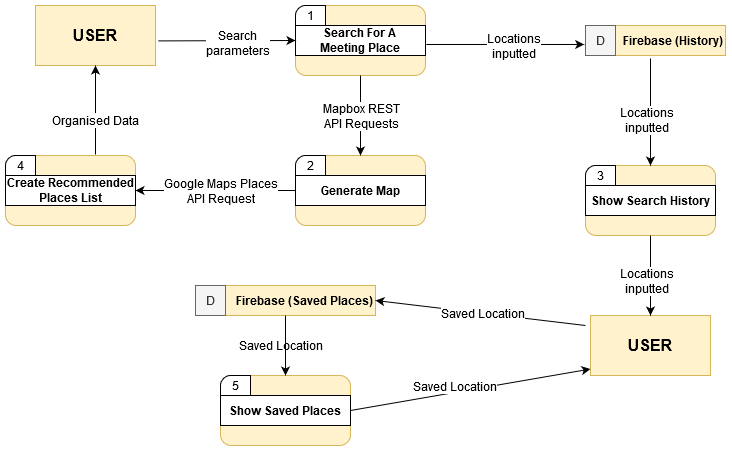

The diagram above was exported from draw.io. Its source (the exported page's mxGraphModel, read from the mxfile embedded in the PNG):
<mxGraphModel dx="1483" dy="821" grid="1" gridSize="10" guides="1" tooltips="1" connect="1" arrows="1" fold="1" page="1" pageScale="1" pageWidth="827" pageHeight="1169" math="0" shadow="0">
  <root>
    <mxCell id="0" />
    <mxCell id="1" parent="0" />
    <mxCell id="CUt8DAk6G9IVX6ACWWwZ-1" value="&lt;font style=&quot;font-size: 16px&quot;&gt;&lt;b&gt;USER&lt;/b&gt;&lt;/font&gt;" style="rounded=0;whiteSpace=wrap;html=1;fillColor=#fff2cc;strokeColor=#d6b656;" vertex="1" parent="1">
      <mxGeometry x="40" y="40" width="120" height="60" as="geometry" />
    </mxCell>
    <mxCell id="CUt8DAk6G9IVX6ACWWwZ-4" value="" style="rounded=1;whiteSpace=wrap;html=1;fontStyle=1;fillColor=#fff2cc;strokeColor=#d6b656;" vertex="1" parent="1">
      <mxGeometry x="225" y="410" width="130" height="70" as="geometry" />
    </mxCell>
    <mxCell id="CUt8DAk6G9IVX6ACWWwZ-5" value="Show Saved Places" style="rounded=0;whiteSpace=wrap;html=1;fontStyle=1" vertex="1" parent="1">
      <mxGeometry x="225" y="430" width="130" height="30" as="geometry" />
    </mxCell>
    <mxCell id="CUt8DAk6G9IVX6ACWWwZ-8" value="" style="rounded=1;whiteSpace=wrap;html=1;fontStyle=1;fillColor=#fff2cc;strokeColor=#d6b656;" vertex="1" parent="1">
      <mxGeometry x="300" y="40" width="130" height="70" as="geometry" />
    </mxCell>
    <mxCell id="CUt8DAk6G9IVX6ACWWwZ-9" value="&lt;div&gt;Search For A &lt;br&gt;&lt;/div&gt;&lt;div&gt;Meeting Place&lt;/div&gt;" style="rounded=0;whiteSpace=wrap;html=1;fontStyle=1" vertex="1" parent="1">
      <mxGeometry x="300" y="60" width="130" height="30" as="geometry" />
    </mxCell>
    <mxCell id="CUt8DAk6G9IVX6ACWWwZ-12" value="" style="endArrow=classic;html=1;exitX=1.022;exitY=0.59;exitDx=0;exitDy=0;exitPerimeter=0;entryX=0;entryY=0.5;entryDx=0;entryDy=0;" edge="1" parent="1" source="CUt8DAk6G9IVX6ACWWwZ-1" target="CUt8DAk6G9IVX6ACWWwZ-9">
      <mxGeometry width="50" height="50" relative="1" as="geometry">
        <mxPoint x="190" y="130" as="sourcePoint" />
        <mxPoint x="240" y="80" as="targetPoint" />
      </mxGeometry>
    </mxCell>
    <mxCell id="CUt8DAk6G9IVX6ACWWwZ-13" value="&lt;div&gt;Search &lt;br&gt;&lt;/div&gt;&lt;div&gt;parameters&lt;/div&gt;" style="text;html=1;align=center;verticalAlign=middle;resizable=0;points=[];labelBackgroundColor=#ffffff;" vertex="1" connectable="0" parent="CUt8DAk6G9IVX6ACWWwZ-12">
      <mxGeometry x="0.1343" y="-2" relative="1" as="geometry">
        <mxPoint as="offset" />
      </mxGeometry>
    </mxCell>
    <mxCell id="CUt8DAk6G9IVX6ACWWwZ-14" value="&lt;b&gt;Firebase (History)&lt;/b&gt;" style="rounded=0;whiteSpace=wrap;html=1;fillColor=#fff2cc;strokeColor=#d6b656;align=right;" vertex="1" parent="1">
      <mxGeometry x="590" y="60" width="140" height="30" as="geometry" />
    </mxCell>
    <mxCell id="CUt8DAk6G9IVX6ACWWwZ-15" value="D" style="rounded=0;whiteSpace=wrap;html=1;fillColor=#f5f5f5;strokeColor=#666666;fontColor=#333333;" vertex="1" parent="1">
      <mxGeometry x="590" y="60" width="30" height="30" as="geometry" />
    </mxCell>
    <mxCell id="CUt8DAk6G9IVX6ACWWwZ-16" value="" style="endArrow=classic;html=1;exitX=1.006;exitY=0.633;exitDx=0;exitDy=0;exitPerimeter=0;entryX=-0.043;entryY=0.633;entryDx=0;entryDy=0;entryPerimeter=0;" edge="1" parent="1" source="CUt8DAk6G9IVX6ACWWwZ-9" target="CUt8DAk6G9IVX6ACWWwZ-15">
      <mxGeometry width="50" height="50" relative="1" as="geometry">
        <mxPoint x="460" y="130" as="sourcePoint" />
        <mxPoint x="540" y="80" as="targetPoint" />
      </mxGeometry>
    </mxCell>
    <mxCell id="CUt8DAk6G9IVX6ACWWwZ-17" value="&lt;div&gt;Locations &lt;br&gt;&lt;/div&gt;&lt;div&gt;inputted&lt;/div&gt;" style="text;html=1;align=center;verticalAlign=middle;resizable=0;points=[];labelBackgroundColor=#ffffff;" vertex="1" connectable="0" parent="CUt8DAk6G9IVX6ACWWwZ-16">
      <mxGeometry x="0.1429" y="-1" relative="1" as="geometry">
        <mxPoint x="-3.86" as="offset" />
      </mxGeometry>
    </mxCell>
    <mxCell id="CUt8DAk6G9IVX6ACWWwZ-19" value="" style="rounded=1;whiteSpace=wrap;html=1;fontStyle=1;fillColor=#fff2cc;strokeColor=#d6b656;" vertex="1" parent="1">
      <mxGeometry x="300" y="190" width="130" height="70" as="geometry" />
    </mxCell>
    <mxCell id="CUt8DAk6G9IVX6ACWWwZ-20" value="Generate Map" style="rounded=0;whiteSpace=wrap;html=1;fontStyle=1" vertex="1" parent="1">
      <mxGeometry x="300" y="210" width="130" height="30" as="geometry" />
    </mxCell>
    <mxCell id="CUt8DAk6G9IVX6ACWWwZ-22" value="" style="endArrow=classic;html=1;exitX=0.5;exitY=1;exitDx=0;exitDy=0;entryX=0.5;entryY=0;entryDx=0;entryDy=0;" edge="1" parent="1" source="CUt8DAk6G9IVX6ACWWwZ-8" target="CUt8DAk6G9IVX6ACWWwZ-19">
      <mxGeometry width="50" height="50" relative="1" as="geometry">
        <mxPoint x="360" y="180" as="sourcePoint" />
        <mxPoint x="410" y="130" as="targetPoint" />
      </mxGeometry>
    </mxCell>
    <mxCell id="CUt8DAk6G9IVX6ACWWwZ-23" value="&lt;div&gt;Mapbox REST &lt;br&gt;&lt;/div&gt;&lt;div&gt;API Requests&lt;/div&gt;" style="text;html=1;align=center;verticalAlign=middle;resizable=0;points=[];labelBackgroundColor=#ffffff;" vertex="1" connectable="0" parent="CUt8DAk6G9IVX6ACWWwZ-22">
      <mxGeometry x="-0.325" y="-3" relative="1" as="geometry">
        <mxPoint x="3" y="13" as="offset" />
      </mxGeometry>
    </mxCell>
    <mxCell id="CUt8DAk6G9IVX6ACWWwZ-25" value="" style="rounded=1;whiteSpace=wrap;html=1;fontStyle=1;fillColor=#fff2cc;strokeColor=#d6b656;" vertex="1" parent="1">
      <mxGeometry x="590" y="200" width="130" height="70" as="geometry" />
    </mxCell>
    <mxCell id="CUt8DAk6G9IVX6ACWWwZ-26" value="Show Search History" style="rounded=0;whiteSpace=wrap;html=1;fontStyle=1" vertex="1" parent="1">
      <mxGeometry x="590" y="220" width="130" height="30" as="geometry" />
    </mxCell>
    <mxCell id="CUt8DAk6G9IVX6ACWWwZ-28" value="" style="rounded=1;whiteSpace=wrap;html=1;fontStyle=1;fillColor=#fff2cc;strokeColor=#d6b656;" vertex="1" parent="1">
      <mxGeometry x="10" y="190" width="130" height="70" as="geometry" />
    </mxCell>
    <mxCell id="CUt8DAk6G9IVX6ACWWwZ-29" value="Create Recommended Places List" style="rounded=0;whiteSpace=wrap;html=1;fontStyle=1" vertex="1" parent="1">
      <mxGeometry x="10" y="210" width="130" height="30" as="geometry" />
    </mxCell>
    <mxCell id="CUt8DAk6G9IVX6ACWWwZ-31" value="" style="endArrow=classic;html=1;entryX=1;entryY=0.5;entryDx=0;entryDy=0;" edge="1" parent="1" target="CUt8DAk6G9IVX6ACWWwZ-29">
      <mxGeometry width="50" height="50" relative="1" as="geometry">
        <mxPoint x="300" y="225" as="sourcePoint" />
        <mxPoint x="520" y="270" as="targetPoint" />
      </mxGeometry>
    </mxCell>
    <mxCell id="CUt8DAk6G9IVX6ACWWwZ-32" value="&lt;div&gt;Google Maps Places &lt;br&gt;&lt;/div&gt;&lt;div&gt;API Request&lt;/div&gt;" style="text;html=1;align=center;verticalAlign=middle;resizable=0;points=[];labelBackgroundColor=#ffffff;" vertex="1" connectable="0" parent="CUt8DAk6G9IVX6ACWWwZ-31">
      <mxGeometry x="0.2424" y="-1" relative="1" as="geometry">
        <mxPoint x="24.17" y="1" as="offset" />
      </mxGeometry>
    </mxCell>
    <mxCell id="CUt8DAk6G9IVX6ACWWwZ-33" value="&lt;b&gt;Firebase (Saved Places)&lt;/b&gt;" style="rounded=0;whiteSpace=wrap;html=1;fillColor=#fff2cc;strokeColor=#d6b656;align=right;" vertex="1" parent="1">
      <mxGeometry x="200" y="320" width="180" height="30" as="geometry" />
    </mxCell>
    <mxCell id="CUt8DAk6G9IVX6ACWWwZ-34" value="D" style="rounded=0;whiteSpace=wrap;html=1;fillColor=#f5f5f5;strokeColor=#666666;fontColor=#333333;" vertex="1" parent="1">
      <mxGeometry x="200" y="320" width="30" height="30" as="geometry" />
    </mxCell>
    <mxCell id="CUt8DAk6G9IVX6ACWWwZ-41" value="&lt;font style=&quot;font-size: 16px&quot;&gt;&lt;b&gt;USER&lt;/b&gt;&lt;/font&gt;" style="rounded=0;whiteSpace=wrap;html=1;fillColor=#fff2cc;strokeColor=#d6b656;" vertex="1" parent="1">
      <mxGeometry x="595" y="350" width="120" height="60" as="geometry" />
    </mxCell>
    <mxCell id="CUt8DAk6G9IVX6ACWWwZ-42" value="" style="endArrow=classic;html=1;entryX=0.5;entryY=0;entryDx=0;entryDy=0;" edge="1" parent="1" target="CUt8DAk6G9IVX6ACWWwZ-25">
      <mxGeometry width="50" height="50" relative="1" as="geometry">
        <mxPoint x="655" y="93" as="sourcePoint" />
        <mxPoint x="598.71" y="88.99000000000001" as="targetPoint" />
      </mxGeometry>
    </mxCell>
    <mxCell id="CUt8DAk6G9IVX6ACWWwZ-43" value="&lt;div&gt;Locations &lt;br&gt;&lt;/div&gt;&lt;div&gt;inputted&lt;/div&gt;" style="text;html=1;align=center;verticalAlign=middle;resizable=0;points=[];labelBackgroundColor=#ffffff;" vertex="1" connectable="0" parent="CUt8DAk6G9IVX6ACWWwZ-42">
      <mxGeometry x="0.1429" y="-1" relative="1" as="geometry">
        <mxPoint x="-3.86" as="offset" />
      </mxGeometry>
    </mxCell>
    <mxCell id="CUt8DAk6G9IVX6ACWWwZ-44" value="" style="endArrow=classic;html=1;exitX=0.5;exitY=1;exitDx=0;exitDy=0;entryX=0.5;entryY=0;entryDx=0;entryDy=0;" edge="1" parent="1" source="CUt8DAk6G9IVX6ACWWwZ-25" target="CUt8DAk6G9IVX6ACWWwZ-41">
      <mxGeometry width="50" height="50" relative="1" as="geometry">
        <mxPoint x="665" y="100" as="sourcePoint" />
        <mxPoint x="655" y="340" as="targetPoint" />
      </mxGeometry>
    </mxCell>
    <mxCell id="CUt8DAk6G9IVX6ACWWwZ-45" value="&lt;div&gt;Locations &lt;br&gt;&lt;/div&gt;&lt;div&gt;inputted&lt;/div&gt;" style="text;html=1;align=center;verticalAlign=middle;resizable=0;points=[];labelBackgroundColor=#ffffff;" vertex="1" connectable="0" parent="CUt8DAk6G9IVX6ACWWwZ-44">
      <mxGeometry x="0.1429" y="-1" relative="1" as="geometry">
        <mxPoint x="-3.86" as="offset" />
      </mxGeometry>
    </mxCell>
    <mxCell id="CUt8DAk6G9IVX6ACWWwZ-50" value="" style="endArrow=classic;html=1;exitX=0.5;exitY=1;exitDx=0;exitDy=0;entryX=0.5;entryY=0;entryDx=0;entryDy=0;" edge="1" parent="1" source="CUt8DAk6G9IVX6ACWWwZ-33" target="CUt8DAk6G9IVX6ACWWwZ-4">
      <mxGeometry width="50" height="50" relative="1" as="geometry">
        <mxPoint x="420" y="270" as="sourcePoint" />
        <mxPoint x="470" y="220" as="targetPoint" />
      </mxGeometry>
    </mxCell>
    <mxCell id="CUt8DAk6G9IVX6ACWWwZ-51" value="Saved Location" style="text;html=1;align=center;verticalAlign=middle;resizable=0;points=[];autosize=1;" vertex="1" parent="1">
      <mxGeometry x="235" y="370" width="100" height="20" as="geometry" />
    </mxCell>
    <mxCell id="CUt8DAk6G9IVX6ACWWwZ-52" value="" style="endArrow=classic;html=1;exitX=1;exitY=0.5;exitDx=0;exitDy=0;entryX=0;entryY=0.892;entryDx=0;entryDy=0;entryPerimeter=0;" edge="1" parent="1" source="CUt8DAk6G9IVX6ACWWwZ-4" target="CUt8DAk6G9IVX6ACWWwZ-41">
      <mxGeometry width="50" height="50" relative="1" as="geometry">
        <mxPoint x="450" y="410" as="sourcePoint" />
        <mxPoint x="460" y="470" as="targetPoint" />
      </mxGeometry>
    </mxCell>
    <mxCell id="CUt8DAk6G9IVX6ACWWwZ-53" value="Saved Location" style="text;html=1;align=center;verticalAlign=middle;resizable=0;points=[];labelBackgroundColor=#ffffff;" vertex="1" connectable="0" parent="CUt8DAk6G9IVX6ACWWwZ-52">
      <mxGeometry x="0.1937" y="-3" relative="1" as="geometry">
        <mxPoint x="-40.36" y="-3.2699999999999996" as="offset" />
      </mxGeometry>
    </mxCell>
    <mxCell id="CUt8DAk6G9IVX6ACWWwZ-54" value="" style="endArrow=classic;html=1;entryX=1;entryY=0.5;entryDx=0;entryDy=0;" edge="1" parent="1" target="CUt8DAk6G9IVX6ACWWwZ-33">
      <mxGeometry width="50" height="50" relative="1" as="geometry">
        <mxPoint x="590" y="360" as="sourcePoint" />
        <mxPoint x="530" y="330" as="targetPoint" />
      </mxGeometry>
    </mxCell>
    <mxCell id="CUt8DAk6G9IVX6ACWWwZ-55" value="Saved Location" style="text;html=1;align=center;verticalAlign=middle;resizable=0;points=[];labelBackgroundColor=#ffffff;" vertex="1" connectable="0" parent="CUt8DAk6G9IVX6ACWWwZ-54">
      <mxGeometry x="0.1351" y="1" relative="1" as="geometry">
        <mxPoint x="15.31" as="offset" />
      </mxGeometry>
    </mxCell>
    <mxCell id="CUt8DAk6G9IVX6ACWWwZ-56" value="" style="endArrow=classic;html=1;entryX=0.5;entryY=1;entryDx=0;entryDy=0;" edge="1" parent="1" target="CUt8DAk6G9IVX6ACWWwZ-1">
      <mxGeometry width="50" height="50" relative="1" as="geometry">
        <mxPoint x="100" y="189" as="sourcePoint" />
        <mxPoint x="120" y="140" as="targetPoint" />
      </mxGeometry>
    </mxCell>
    <mxCell id="CUt8DAk6G9IVX6ACWWwZ-58" value="Organised Data" style="text;html=1;align=center;verticalAlign=middle;resizable=0;points=[];labelBackgroundColor=#ffffff;" vertex="1" connectable="0" parent="CUt8DAk6G9IVX6ACWWwZ-56">
      <mxGeometry x="-0.2444" y="1" relative="1" as="geometry">
        <mxPoint as="offset" />
      </mxGeometry>
    </mxCell>
    <mxCell id="CUt8DAk6G9IVX6ACWWwZ-59" value="" style="verticalLabelPosition=bottom;verticalAlign=top;html=1;shape=mxgraph.basic.corner_round_rect;dx=6;align=left;" vertex="1" parent="1">
      <mxGeometry x="10" y="190" width="30" height="20" as="geometry" />
    </mxCell>
    <mxCell id="CUt8DAk6G9IVX6ACWWwZ-61" value="4" style="text;html=1;strokeColor=none;fillColor=none;align=center;verticalAlign=middle;whiteSpace=wrap;rounded=0;" vertex="1" parent="1">
      <mxGeometry x="10" y="190" width="30" height="20" as="geometry" />
    </mxCell>
    <mxCell id="CUt8DAk6G9IVX6ACWWwZ-63" value="" style="verticalLabelPosition=bottom;verticalAlign=top;html=1;shape=mxgraph.basic.corner_round_rect;dx=6;align=left;" vertex="1" parent="1">
      <mxGeometry x="225" y="410" width="30" height="20" as="geometry" />
    </mxCell>
    <mxCell id="CUt8DAk6G9IVX6ACWWwZ-64" value="" style="verticalLabelPosition=bottom;verticalAlign=top;html=1;shape=mxgraph.basic.corner_round_rect;dx=6;align=left;" vertex="1" parent="1">
      <mxGeometry x="300" y="190" width="30" height="20" as="geometry" />
    </mxCell>
    <mxCell id="CUt8DAk6G9IVX6ACWWwZ-65" value="2" style="text;html=1;strokeColor=none;fillColor=none;align=center;verticalAlign=middle;whiteSpace=wrap;rounded=0;" vertex="1" parent="1">
      <mxGeometry x="300" y="190" width="30" height="20" as="geometry" />
    </mxCell>
    <mxCell id="CUt8DAk6G9IVX6ACWWwZ-67" value="" style="verticalLabelPosition=bottom;verticalAlign=top;html=1;shape=mxgraph.basic.corner_round_rect;dx=6;align=left;" vertex="1" parent="1">
      <mxGeometry x="300" y="40" width="30" height="20" as="geometry" />
    </mxCell>
    <mxCell id="CUt8DAk6G9IVX6ACWWwZ-18" value="1" style="text;html=1;strokeColor=none;fillColor=none;align=center;verticalAlign=middle;whiteSpace=wrap;rounded=0;" vertex="1" parent="1">
      <mxGeometry x="305" y="40" width="20" height="20" as="geometry" />
    </mxCell>
    <mxCell id="CUt8DAk6G9IVX6ACWWwZ-68" value="" style="verticalLabelPosition=bottom;verticalAlign=top;html=1;shape=mxgraph.basic.corner_round_rect;dx=6;align=left;" vertex="1" parent="1">
      <mxGeometry x="590" y="200" width="30" height="20" as="geometry" />
    </mxCell>
    <mxCell id="CUt8DAk6G9IVX6ACWWwZ-69" value="3" style="text;html=1;strokeColor=none;fillColor=none;align=center;verticalAlign=middle;whiteSpace=wrap;rounded=0;" vertex="1" parent="1">
      <mxGeometry x="590" y="200" width="30" height="20" as="geometry" />
    </mxCell>
    <mxCell id="CUt8DAk6G9IVX6ACWWwZ-62" value="5" style="text;html=1;strokeColor=none;fillColor=none;align=center;verticalAlign=middle;whiteSpace=wrap;rounded=0;" vertex="1" parent="1">
      <mxGeometry x="225" y="410" width="30" height="20" as="geometry" />
    </mxCell>
  </root>
</mxGraphModel>